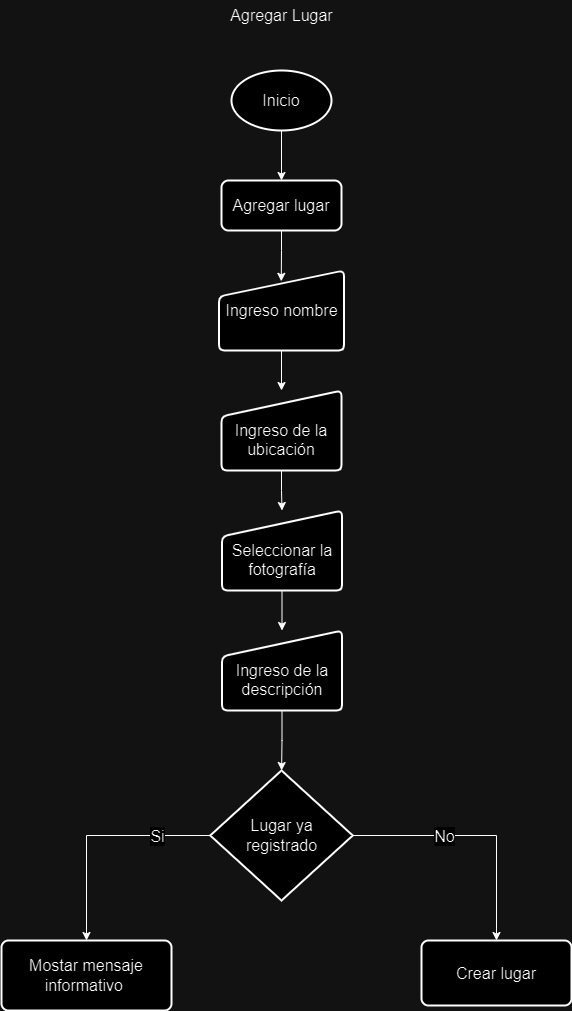

The diagram above was exported from draw.io. Its source (the exported page's mxGraphModel, read from the mxfile embedded in the PNG):
<mxGraphModel dx="936" dy="810" grid="1" gridSize="10" guides="1" tooltips="1" connect="1" arrows="1" fold="1" page="1" pageScale="1" pageWidth="827" pageHeight="1169" math="0" shadow="0">
  <root>
    <mxCell id="Tkro3rF-7aD3HMaD9Q8z-0" />
    <mxCell id="Tkro3rF-7aD3HMaD9Q8z-1" parent="Tkro3rF-7aD3HMaD9Q8z-0" />
    <mxCell id="Tkro3rF-7aD3HMaD9Q8z-2" value="Agregar Lugar" style="text;html=1;align=center;verticalAlign=middle;resizable=0;points=[];autosize=1;strokeColor=none;fillColor=none;fontSize=16;" vertex="1" parent="Tkro3rF-7aD3HMaD9Q8z-1">
      <mxGeometry x="375" y="90" width="130" height="30" as="geometry" />
    </mxCell>
    <mxCell id="Tkro3rF-7aD3HMaD9Q8z-3" value="" style="edgeStyle=orthogonalEdgeStyle;rounded=0;orthogonalLoop=1;jettySize=auto;html=1;fontSize=16;" edge="1" parent="Tkro3rF-7aD3HMaD9Q8z-1" source="Tkro3rF-7aD3HMaD9Q8z-4" target="Tkro3rF-7aD3HMaD9Q8z-6">
      <mxGeometry relative="1" as="geometry" />
    </mxCell>
    <mxCell id="Tkro3rF-7aD3HMaD9Q8z-4" value="Inicio" style="strokeWidth=2;html=1;shape=mxgraph.flowchart.start_1;whiteSpace=wrap;fontSize=16;" vertex="1" parent="Tkro3rF-7aD3HMaD9Q8z-1">
      <mxGeometry x="390" y="160" width="100" height="60" as="geometry" />
    </mxCell>
    <mxCell id="Tkro3rF-7aD3HMaD9Q8z-5" value="" style="edgeStyle=orthogonalEdgeStyle;rounded=0;orthogonalLoop=1;jettySize=auto;html=1;entryX=0.498;entryY=0.135;entryDx=0;entryDy=0;entryPerimeter=0;fontSize=16;" edge="1" parent="Tkro3rF-7aD3HMaD9Q8z-1" source="Tkro3rF-7aD3HMaD9Q8z-6" target="Tkro3rF-7aD3HMaD9Q8z-8">
      <mxGeometry relative="1" as="geometry" />
    </mxCell>
    <mxCell id="Tkro3rF-7aD3HMaD9Q8z-6" value="Agregar lugar" style="rounded=1;whiteSpace=wrap;html=1;absoluteArcSize=1;arcSize=14;strokeWidth=2;fontSize=16;" vertex="1" parent="Tkro3rF-7aD3HMaD9Q8z-1">
      <mxGeometry x="380" y="270" width="120" height="50" as="geometry" />
    </mxCell>
    <mxCell id="Tkro3rF-7aD3HMaD9Q8z-7" value="" style="edgeStyle=orthogonalEdgeStyle;rounded=0;orthogonalLoop=1;jettySize=auto;html=1;fontSize=16;" edge="1" parent="Tkro3rF-7aD3HMaD9Q8z-1" source="Tkro3rF-7aD3HMaD9Q8z-8" target="Tkro3rF-7aD3HMaD9Q8z-10">
      <mxGeometry relative="1" as="geometry" />
    </mxCell>
    <mxCell id="Tkro3rF-7aD3HMaD9Q8z-8" value="Ingreso nombre" style="html=1;strokeWidth=2;shape=manualInput;whiteSpace=wrap;rounded=1;size=26;arcSize=11;fontSize=16;" vertex="1" parent="Tkro3rF-7aD3HMaD9Q8z-1">
      <mxGeometry x="377.5" y="360" width="125" height="80" as="geometry" />
    </mxCell>
    <mxCell id="5Ra9_-Zx3we4Web8U3Tg-2" value="" style="edgeStyle=orthogonalEdgeStyle;rounded=0;orthogonalLoop=1;jettySize=auto;html=1;" edge="1" parent="Tkro3rF-7aD3HMaD9Q8z-1" source="Tkro3rF-7aD3HMaD9Q8z-10" target="5Ra9_-Zx3we4Web8U3Tg-1">
      <mxGeometry relative="1" as="geometry" />
    </mxCell>
    <mxCell id="Tkro3rF-7aD3HMaD9Q8z-10" value="&lt;br&gt;Ingreso de la ubicación" style="html=1;strokeWidth=2;shape=manualInput;whiteSpace=wrap;rounded=1;size=26;arcSize=11;fontSize=16;" vertex="1" parent="Tkro3rF-7aD3HMaD9Q8z-1">
      <mxGeometry x="380" y="480" width="120" height="80" as="geometry" />
    </mxCell>
    <mxCell id="Tkro3rF-7aD3HMaD9Q8z-11" style="edgeStyle=orthogonalEdgeStyle;rounded=0;orthogonalLoop=1;jettySize=auto;html=1;entryX=0.5;entryY=0;entryDx=0;entryDy=0;fontSize=16;" edge="1" parent="Tkro3rF-7aD3HMaD9Q8z-1" source="Tkro3rF-7aD3HMaD9Q8z-13" target="Tkro3rF-7aD3HMaD9Q8z-16">
      <mxGeometry relative="1" as="geometry" />
    </mxCell>
    <mxCell id="Tkro3rF-7aD3HMaD9Q8z-12" value="No" style="edgeLabel;html=1;align=center;verticalAlign=middle;resizable=0;points=[];fontSize=16;" vertex="1" connectable="0" parent="Tkro3rF-7aD3HMaD9Q8z-11">
      <mxGeometry x="-0.2694" relative="1" as="geometry">
        <mxPoint as="offset" />
      </mxGeometry>
    </mxCell>
    <mxCell id="Tkro3rF-7aD3HMaD9Q8z-13" value="Lugar ya &lt;br&gt;registrado" style="strokeWidth=2;html=1;shape=mxgraph.flowchart.decision;whiteSpace=wrap;fontSize=16;" vertex="1" parent="Tkro3rF-7aD3HMaD9Q8z-1">
      <mxGeometry x="368.75" y="860" width="142.5" height="130" as="geometry" />
    </mxCell>
    <mxCell id="Tkro3rF-7aD3HMaD9Q8z-14" style="edgeStyle=orthogonalEdgeStyle;rounded=0;orthogonalLoop=1;jettySize=auto;html=1;entryX=0.5;entryY=0;entryDx=0;entryDy=0;exitX=0;exitY=0.5;exitDx=0;exitDy=0;exitPerimeter=0;" edge="1" parent="Tkro3rF-7aD3HMaD9Q8z-1" source="Tkro3rF-7aD3HMaD9Q8z-13" target="Tkro3rF-7aD3HMaD9Q8z-18">
      <mxGeometry relative="1" as="geometry">
        <mxPoint x="145" y="1055" as="sourcePoint" />
      </mxGeometry>
    </mxCell>
    <mxCell id="Tkro3rF-7aD3HMaD9Q8z-15" value="Si" style="edgeLabel;html=1;align=center;verticalAlign=middle;resizable=0;points=[];fontSize=16;" vertex="1" connectable="0" parent="Tkro3rF-7aD3HMaD9Q8z-14">
      <mxGeometry x="-0.4253" y="-2" relative="1" as="geometry">
        <mxPoint x="13" y="2" as="offset" />
      </mxGeometry>
    </mxCell>
    <mxCell id="Tkro3rF-7aD3HMaD9Q8z-16" value="Crear lugar" style="rounded=1;whiteSpace=wrap;html=1;absoluteArcSize=1;arcSize=14;strokeWidth=2;fontSize=16;" vertex="1" parent="Tkro3rF-7aD3HMaD9Q8z-1">
      <mxGeometry x="580" y="1030" width="150" height="65" as="geometry" />
    </mxCell>
    <mxCell id="Tkro3rF-7aD3HMaD9Q8z-18" value="Mostar mensaje informativo&amp;nbsp;" style="rounded=1;whiteSpace=wrap;html=1;absoluteArcSize=1;arcSize=14;strokeWidth=2;fontSize=16;" vertex="1" parent="Tkro3rF-7aD3HMaD9Q8z-1">
      <mxGeometry x="160" y="1030" width="170" height="70" as="geometry" />
    </mxCell>
    <mxCell id="5Ra9_-Zx3we4Web8U3Tg-4" value="" style="edgeStyle=orthogonalEdgeStyle;rounded=0;orthogonalLoop=1;jettySize=auto;html=1;" edge="1" parent="Tkro3rF-7aD3HMaD9Q8z-1" source="5Ra9_-Zx3we4Web8U3Tg-0" target="Tkro3rF-7aD3HMaD9Q8z-13">
      <mxGeometry relative="1" as="geometry" />
    </mxCell>
    <mxCell id="5Ra9_-Zx3we4Web8U3Tg-0" value="&lt;br&gt;Ingreso de la descripción" style="html=1;strokeWidth=2;shape=manualInput;whiteSpace=wrap;rounded=1;size=26;arcSize=11;fontSize=16;" vertex="1" parent="Tkro3rF-7aD3HMaD9Q8z-1">
      <mxGeometry x="380.5" y="720" width="120" height="80" as="geometry" />
    </mxCell>
    <mxCell id="5Ra9_-Zx3we4Web8U3Tg-3" value="" style="edgeStyle=orthogonalEdgeStyle;rounded=0;orthogonalLoop=1;jettySize=auto;html=1;" edge="1" parent="Tkro3rF-7aD3HMaD9Q8z-1" source="5Ra9_-Zx3we4Web8U3Tg-1" target="5Ra9_-Zx3we4Web8U3Tg-0">
      <mxGeometry relative="1" as="geometry" />
    </mxCell>
    <mxCell id="5Ra9_-Zx3we4Web8U3Tg-1" value="&lt;br&gt;Seleccionar la fotografía" style="html=1;strokeWidth=2;shape=manualInput;whiteSpace=wrap;rounded=1;size=26;arcSize=11;fontSize=16;" vertex="1" parent="Tkro3rF-7aD3HMaD9Q8z-1">
      <mxGeometry x="380.5" y="600" width="120" height="80" as="geometry" />
    </mxCell>
  </root>
</mxGraphModel>